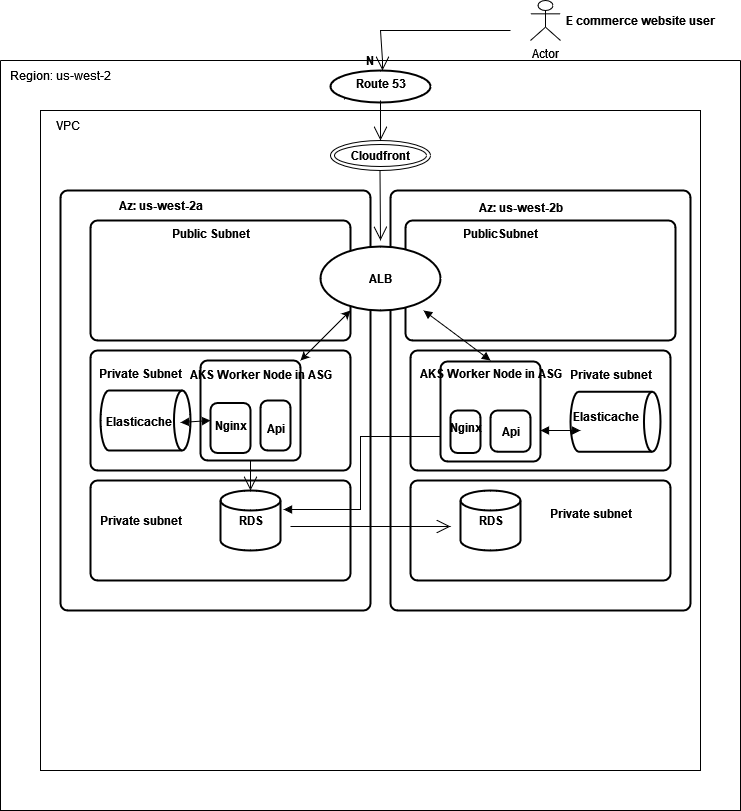

The diagram above was exported from draw.io. Its source (the exported page's mxGraphModel, read from the mxfile embedded in the PNG):
<mxGraphModel dx="880" dy="1542" grid="1" gridSize="10" guides="1" tooltips="1" connect="1" arrows="1" fold="1" page="1" pageScale="1" pageWidth="850" pageHeight="1100" math="0" shadow="0">
  <root>
    <mxCell id="0" />
    <mxCell id="1" parent="0" />
    <mxCell id="iiAxuX_h0il0DEjYhdKQ-1" value="N" style="swimlane;startSize=0;labelBackgroundColor=none;" parent="1" vertex="1">
      <mxGeometry x="70" y="40" width="740" height="750" as="geometry" />
    </mxCell>
    <mxCell id="iiAxuX_h0il0DEjYhdKQ-4" value="Region: us-west-2" style="text;html=1;align=center;verticalAlign=middle;resizable=0;points=[];autosize=1;strokeColor=none;fillColor=none;labelBackgroundColor=none;" parent="iiAxuX_h0il0DEjYhdKQ-1" vertex="1">
      <mxGeometry width="120" height="30" as="geometry" />
    </mxCell>
    <mxCell id="iiAxuX_h0il0DEjYhdKQ-3" value="&lt;div align=&quot;left&quot;&gt;&lt;br&gt;&lt;/div&gt;" style="whiteSpace=wrap;html=1;aspect=fixed;labelBackgroundColor=none;" parent="iiAxuX_h0il0DEjYhdKQ-1" vertex="1">
      <mxGeometry x="40" y="50" width="660" height="660" as="geometry" />
    </mxCell>
    <mxCell id="iiAxuX_h0il0DEjYhdKQ-5" value="VPC " style="text;strokeColor=none;align=center;fillColor=none;html=1;verticalAlign=middle;whiteSpace=wrap;rounded=0;labelBackgroundColor=none;" parent="iiAxuX_h0il0DEjYhdKQ-1" vertex="1">
      <mxGeometry x="27.5" y="50" width="80" height="30" as="geometry" />
    </mxCell>
    <object label="" id="iiAxuX_h0il0DEjYhdKQ-13">
      <mxCell style="rounded=1;whiteSpace=wrap;html=1;absoluteArcSize=1;arcSize=14;strokeWidth=2;labelBackgroundColor=none;" parent="iiAxuX_h0il0DEjYhdKQ-1" vertex="1">
        <mxGeometry x="60" y="130" width="310" height="420" as="geometry" />
      </mxCell>
    </object>
    <mxCell id="iiAxuX_h0il0DEjYhdKQ-14" value="" style="rounded=1;whiteSpace=wrap;html=1;absoluteArcSize=1;arcSize=14;strokeWidth=2;labelBackgroundColor=none;" parent="iiAxuX_h0il0DEjYhdKQ-1" vertex="1">
      <mxGeometry x="390" y="130" width="300" height="420" as="geometry" />
    </mxCell>
    <mxCell id="iiAxuX_h0il0DEjYhdKQ-15" value="" style="rounded=1;whiteSpace=wrap;html=1;absoluteArcSize=1;arcSize=14;strokeWidth=2;labelBackgroundColor=none;" parent="iiAxuX_h0il0DEjYhdKQ-1" vertex="1">
      <mxGeometry x="90" y="160" width="260" height="120" as="geometry" />
    </mxCell>
    <mxCell id="iiAxuX_h0il0DEjYhdKQ-16" value="" style="rounded=1;whiteSpace=wrap;html=1;absoluteArcSize=1;arcSize=14;strokeWidth=2;labelBackgroundColor=none;" parent="iiAxuX_h0il0DEjYhdKQ-1" vertex="1">
      <mxGeometry x="405" y="160" width="270" height="120" as="geometry" />
    </mxCell>
    <mxCell id="iiAxuX_h0il0DEjYhdKQ-17" value="" style="rounded=1;whiteSpace=wrap;html=1;absoluteArcSize=1;arcSize=14;strokeWidth=2;labelBackgroundColor=none;" parent="iiAxuX_h0il0DEjYhdKQ-1" vertex="1">
      <mxGeometry x="90" y="290" width="260" height="120" as="geometry" />
    </mxCell>
    <mxCell id="iiAxuX_h0il0DEjYhdKQ-18" value="" style="rounded=1;whiteSpace=wrap;html=1;absoluteArcSize=1;arcSize=14;strokeWidth=2;labelBackgroundColor=none;" parent="iiAxuX_h0il0DEjYhdKQ-1" vertex="1">
      <mxGeometry x="410" y="290" width="260" height="120" as="geometry" />
    </mxCell>
    <mxCell id="iiAxuX_h0il0DEjYhdKQ-19" value="" style="rounded=1;whiteSpace=wrap;html=1;absoluteArcSize=1;arcSize=14;strokeWidth=2;labelBackgroundColor=none;" parent="iiAxuX_h0il0DEjYhdKQ-1" vertex="1">
      <mxGeometry x="90" y="420" width="260" height="100" as="geometry" />
    </mxCell>
    <mxCell id="iiAxuX_h0il0DEjYhdKQ-20" value="" style="rounded=1;whiteSpace=wrap;html=1;absoluteArcSize=1;arcSize=14;strokeWidth=2;labelBackgroundColor=none;" parent="iiAxuX_h0il0DEjYhdKQ-1" vertex="1">
      <mxGeometry x="410" y="420" width="260" height="100" as="geometry" />
    </mxCell>
    <mxCell id="iiAxuX_h0il0DEjYhdKQ-21" value="Az: us-west-2a" style="text;align=center;fontStyle=1;verticalAlign=middle;spacingLeft=3;spacingRight=3;strokeColor=none;rotatable=0;points=[[0,0.5],[1,0.5]];portConstraint=eastwest;html=1;labelBackgroundColor=none;" parent="iiAxuX_h0il0DEjYhdKQ-1" vertex="1">
      <mxGeometry x="120" y="140" width="80" height="10" as="geometry" />
    </mxCell>
    <mxCell id="iiAxuX_h0il0DEjYhdKQ-22" value="Az: us-west-2b" style="text;align=center;fontStyle=1;verticalAlign=middle;spacingLeft=3;spacingRight=3;strokeColor=none;rotatable=0;points=[[0,0.5],[1,0.5]];portConstraint=eastwest;html=1;labelBackgroundColor=none;" parent="iiAxuX_h0il0DEjYhdKQ-1" vertex="1">
      <mxGeometry x="480" y="134" width="80" height="26" as="geometry" />
    </mxCell>
    <mxCell id="iiAxuX_h0il0DEjYhdKQ-23" value="Public Subnet " style="text;align=center;fontStyle=1;verticalAlign=middle;spacingLeft=3;spacingRight=3;strokeColor=none;rotatable=0;points=[[0,0.5],[1,0.5]];portConstraint=eastwest;html=1;labelBackgroundColor=none;" parent="iiAxuX_h0il0DEjYhdKQ-1" vertex="1">
      <mxGeometry x="160" y="160" width="100" height="26" as="geometry" />
    </mxCell>
    <mxCell id="iiAxuX_h0il0DEjYhdKQ-24" value="PublicSubnet" style="text;align=center;fontStyle=1;verticalAlign=middle;spacingLeft=3;spacingRight=3;strokeColor=none;rotatable=0;points=[[0,0.5],[1,0.5]];portConstraint=eastwest;html=1;labelBackgroundColor=none;" parent="iiAxuX_h0il0DEjYhdKQ-1" vertex="1">
      <mxGeometry x="460" y="160" width="80" height="26" as="geometry" />
    </mxCell>
    <mxCell id="iiAxuX_h0il0DEjYhdKQ-25" value="" style="strokeWidth=2;html=1;shape=mxgraph.flowchart.database;whiteSpace=wrap;labelBackgroundColor=none;" parent="iiAxuX_h0il0DEjYhdKQ-1" vertex="1">
      <mxGeometry x="220" y="430" width="60" height="60" as="geometry" />
    </mxCell>
    <mxCell id="iiAxuX_h0il0DEjYhdKQ-26" value="" style="strokeWidth=2;html=1;shape=mxgraph.flowchart.database;whiteSpace=wrap;labelBackgroundColor=none;" parent="iiAxuX_h0il0DEjYhdKQ-1" vertex="1">
      <mxGeometry x="460" y="430" width="60" height="60" as="geometry" />
    </mxCell>
    <mxCell id="iiAxuX_h0il0DEjYhdKQ-27" value="" style="rounded=1;whiteSpace=wrap;html=1;absoluteArcSize=1;arcSize=14;strokeWidth=2;labelBackgroundColor=none;" parent="iiAxuX_h0il0DEjYhdKQ-1" vertex="1">
      <mxGeometry x="200" y="300" width="100" height="100" as="geometry" />
    </mxCell>
    <mxCell id="iiAxuX_h0il0DEjYhdKQ-28" value="" style="rounded=1;whiteSpace=wrap;html=1;absoluteArcSize=1;arcSize=14;strokeWidth=2;labelBackgroundColor=none;" parent="iiAxuX_h0il0DEjYhdKQ-1" vertex="1">
      <mxGeometry x="440" y="301" width="100" height="100" as="geometry" />
    </mxCell>
    <mxCell id="iiAxuX_h0il0DEjYhdKQ-29" value="" style="strokeWidth=2;html=1;shape=mxgraph.flowchart.start_1;whiteSpace=wrap;labelBackgroundColor=none;" parent="iiAxuX_h0il0DEjYhdKQ-1" vertex="1">
      <mxGeometry x="320" y="186" width="120" height="64" as="geometry" />
    </mxCell>
    <mxCell id="iiAxuX_h0il0DEjYhdKQ-30" value="ALB" style="text;align=center;fontStyle=1;verticalAlign=middle;spacingLeft=3;spacingRight=3;strokeColor=none;rotatable=0;points=[[0,0.5],[1,0.5]];portConstraint=eastwest;html=1;labelBackgroundColor=none;" parent="iiAxuX_h0il0DEjYhdKQ-1" vertex="1">
      <mxGeometry x="340" y="205" width="80" height="26" as="geometry" />
    </mxCell>
    <mxCell id="iiAxuX_h0il0DEjYhdKQ-33" value="AKS Worker Node in ASG" style="text;align=center;fontStyle=1;verticalAlign=middle;spacingLeft=3;spacingRight=3;strokeColor=none;rotatable=0;points=[[0,0.5],[1,0.5]];portConstraint=eastwest;html=1;labelBackgroundColor=none;" parent="iiAxuX_h0il0DEjYhdKQ-1" vertex="1">
      <mxGeometry x="220" y="301" width="80" height="26" as="geometry" />
    </mxCell>
    <mxCell id="iiAxuX_h0il0DEjYhdKQ-31" value="AKS Worker Node in ASG" style="text;align=center;fontStyle=1;verticalAlign=middle;spacingLeft=3;spacingRight=3;strokeColor=none;rotatable=0;points=[[0,0.5],[1,0.5]];portConstraint=eastwest;html=1;labelBackgroundColor=none;" parent="iiAxuX_h0il0DEjYhdKQ-1" vertex="1">
      <mxGeometry x="450" y="300" width="80" height="26" as="geometry" />
    </mxCell>
    <mxCell id="iiAxuX_h0il0DEjYhdKQ-34" value="Private Subnet" style="text;align=center;fontStyle=1;verticalAlign=middle;spacingLeft=3;spacingRight=3;strokeColor=none;rotatable=0;points=[[0,0.5],[1,0.5]];portConstraint=eastwest;html=1;labelBackgroundColor=none;" parent="iiAxuX_h0il0DEjYhdKQ-1" vertex="1">
      <mxGeometry x="100" y="300" width="80" height="26" as="geometry" />
    </mxCell>
    <mxCell id="iiAxuX_h0il0DEjYhdKQ-35" value="Private subnet" style="text;align=center;fontStyle=1;verticalAlign=middle;spacingLeft=3;spacingRight=3;strokeColor=none;rotatable=0;points=[[0,0.5],[1,0.5]];portConstraint=eastwest;html=1;labelBackgroundColor=none;" parent="iiAxuX_h0il0DEjYhdKQ-1" vertex="1">
      <mxGeometry x="570" y="301" width="80" height="26" as="geometry" />
    </mxCell>
    <mxCell id="iiAxuX_h0il0DEjYhdKQ-36" value="RDS" style="text;align=center;fontStyle=1;verticalAlign=middle;spacingLeft=3;spacingRight=3;strokeColor=none;rotatable=0;points=[[0,0.5],[1,0.5]];portConstraint=eastwest;html=1;labelBackgroundColor=none;" parent="iiAxuX_h0il0DEjYhdKQ-1" vertex="1">
      <mxGeometry x="210" y="447" width="80" height="26" as="geometry" />
    </mxCell>
    <mxCell id="iiAxuX_h0il0DEjYhdKQ-37" value="RDS" style="text;align=center;fontStyle=1;verticalAlign=middle;spacingLeft=3;spacingRight=3;strokeColor=none;rotatable=0;points=[[0,0.5],[1,0.5]];portConstraint=eastwest;html=1;labelBackgroundColor=none;" parent="iiAxuX_h0il0DEjYhdKQ-1" vertex="1">
      <mxGeometry x="450" y="447" width="80" height="26" as="geometry" />
    </mxCell>
    <mxCell id="iiAxuX_h0il0DEjYhdKQ-38" value="Private subnet" style="text;align=center;fontStyle=1;verticalAlign=middle;spacingLeft=3;spacingRight=3;strokeColor=none;rotatable=0;points=[[0,0.5],[1,0.5]];portConstraint=eastwest;html=1;labelBackgroundColor=none;" parent="iiAxuX_h0il0DEjYhdKQ-1" vertex="1">
      <mxGeometry x="100" y="447" width="80" height="26" as="geometry" />
    </mxCell>
    <mxCell id="iiAxuX_h0il0DEjYhdKQ-39" value="Private subnet" style="text;align=center;fontStyle=1;verticalAlign=middle;spacingLeft=3;spacingRight=3;strokeColor=none;rotatable=0;points=[[0,0.5],[1,0.5]];portConstraint=eastwest;html=1;labelBackgroundColor=none;" parent="iiAxuX_h0il0DEjYhdKQ-1" vertex="1">
      <mxGeometry x="550" y="440" width="80" height="26" as="geometry" />
    </mxCell>
    <mxCell id="GwGWyKOkLTmed_x0dAh0-1" style="edgeStyle=orthogonalEdgeStyle;rounded=0;orthogonalLoop=1;jettySize=auto;html=1;exitX=0.145;exitY=0.855;exitDx=0;exitDy=0;exitPerimeter=0;entryX=0.05;entryY=-0.312;entryDx=0;entryDy=0;entryPerimeter=0;" edge="1" parent="iiAxuX_h0il0DEjYhdKQ-1" source="iiAxuX_h0il0DEjYhdKQ-40">
      <mxGeometry relative="1" as="geometry">
        <mxPoint x="344" y="39.00800000000004" as="targetPoint" />
      </mxGeometry>
    </mxCell>
    <mxCell id="iiAxuX_h0il0DEjYhdKQ-40" value="" style="strokeWidth=2;html=1;shape=mxgraph.flowchart.start_1;whiteSpace=wrap;labelBackgroundColor=none;" parent="iiAxuX_h0il0DEjYhdKQ-1" vertex="1">
      <mxGeometry x="330" y="10" width="100" height="32" as="geometry" />
    </mxCell>
    <mxCell id="iiAxuX_h0il0DEjYhdKQ-42" value="" style="ellipse;shape=doubleEllipse;whiteSpace=wrap;html=1;labelBackgroundColor=none;" parent="iiAxuX_h0il0DEjYhdKQ-1" vertex="1">
      <mxGeometry x="330" y="80" width="100" height="30" as="geometry" />
    </mxCell>
    <mxCell id="iiAxuX_h0il0DEjYhdKQ-43" value="Cloudfront" style="text;align=center;fontStyle=1;verticalAlign=middle;spacingLeft=3;spacingRight=3;strokeColor=none;rotatable=0;points=[[0,0.5],[1,0.5]];portConstraint=eastwest;html=1;labelBackgroundColor=none;" parent="iiAxuX_h0il0DEjYhdKQ-1" vertex="1">
      <mxGeometry x="340" y="90" width="80" height="10" as="geometry" />
    </mxCell>
    <mxCell id="iiAxuX_h0il0DEjYhdKQ-44" value="" style="rounded=1;whiteSpace=wrap;html=1;absoluteArcSize=1;arcSize=14;strokeWidth=2;labelBackgroundColor=none;" parent="iiAxuX_h0il0DEjYhdKQ-1" vertex="1">
      <mxGeometry x="210" y="342.5" width="40" height="50" as="geometry" />
    </mxCell>
    <mxCell id="iiAxuX_h0il0DEjYhdKQ-45" value="" style="rounded=1;whiteSpace=wrap;html=1;absoluteArcSize=1;arcSize=14;strokeWidth=2;labelBackgroundColor=none;" parent="iiAxuX_h0il0DEjYhdKQ-1" vertex="1">
      <mxGeometry x="260" y="340" width="30" height="50" as="geometry" />
    </mxCell>
    <mxCell id="iiAxuX_h0il0DEjYhdKQ-46" value="" style="rounded=1;whiteSpace=wrap;html=1;absoluteArcSize=1;arcSize=14;strokeWidth=2;labelBackgroundColor=none;" parent="iiAxuX_h0il0DEjYhdKQ-1" vertex="1">
      <mxGeometry x="450" y="350" width="30" height="42.5" as="geometry" />
    </mxCell>
    <mxCell id="iiAxuX_h0il0DEjYhdKQ-47" value="" style="rounded=1;whiteSpace=wrap;html=1;absoluteArcSize=1;arcSize=14;strokeWidth=2;labelBackgroundColor=none;" parent="iiAxuX_h0il0DEjYhdKQ-1" vertex="1">
      <mxGeometry x="490" y="350" width="40" height="41.25" as="geometry" />
    </mxCell>
    <mxCell id="iiAxuX_h0il0DEjYhdKQ-48" value="Nginx" style="text;align=center;fontStyle=1;verticalAlign=middle;spacingLeft=3;spacingRight=3;strokeColor=none;rotatable=0;points=[[0,0.5],[1,0.5]];portConstraint=eastwest;html=1;labelBackgroundColor=none;" parent="iiAxuX_h0il0DEjYhdKQ-1" vertex="1">
      <mxGeometry x="210" y="352" width="40" height="26" as="geometry" />
    </mxCell>
    <mxCell id="iiAxuX_h0il0DEjYhdKQ-49" value="Nginx" style="text;align=center;fontStyle=1;verticalAlign=middle;spacingLeft=3;spacingRight=3;strokeColor=none;rotatable=0;points=[[0,0.5],[1,0.5]];portConstraint=eastwest;html=1;labelBackgroundColor=none;" parent="iiAxuX_h0il0DEjYhdKQ-1" vertex="1">
      <mxGeometry x="445" y="354.5" width="40" height="25.5" as="geometry" />
    </mxCell>
    <mxCell id="iiAxuX_h0il0DEjYhdKQ-50" value="Api" style="text;align=center;fontStyle=1;verticalAlign=middle;spacingLeft=3;spacingRight=3;strokeColor=none;rotatable=0;points=[[0,0.5],[1,0.5]];portConstraint=eastwest;html=1;labelBackgroundColor=none;" parent="iiAxuX_h0il0DEjYhdKQ-1" vertex="1">
      <mxGeometry x="260" y="354.5" width="30" height="26" as="geometry" />
    </mxCell>
    <mxCell id="iiAxuX_h0il0DEjYhdKQ-51" value="Api" style="text;align=center;fontStyle=1;verticalAlign=middle;spacingLeft=3;spacingRight=3;strokeColor=none;rotatable=0;points=[[0,0.5],[1,0.5]];portConstraint=eastwest;html=1;labelBackgroundColor=none;" parent="iiAxuX_h0il0DEjYhdKQ-1" vertex="1">
      <mxGeometry x="495" y="357.63" width="30" height="26" as="geometry" />
    </mxCell>
    <mxCell id="iiAxuX_h0il0DEjYhdKQ-55" value="" style="strokeWidth=2;html=1;shape=mxgraph.flowchart.direct_data;whiteSpace=wrap;" parent="iiAxuX_h0il0DEjYhdKQ-1" vertex="1">
      <mxGeometry x="100" y="330" width="90" height="60" as="geometry" />
    </mxCell>
    <mxCell id="iiAxuX_h0il0DEjYhdKQ-56" value="" style="strokeWidth=2;html=1;shape=mxgraph.flowchart.direct_data;whiteSpace=wrap;" parent="iiAxuX_h0il0DEjYhdKQ-1" vertex="1">
      <mxGeometry x="570" y="331.25" width="90" height="60" as="geometry" />
    </mxCell>
    <mxCell id="iiAxuX_h0il0DEjYhdKQ-57" value="Elasticache" style="text;align=center;fontStyle=1;verticalAlign=middle;spacingLeft=3;spacingRight=3;strokeColor=none;rotatable=0;points=[[0,0.5],[1,0.5]];portConstraint=eastwest;html=1;" parent="iiAxuX_h0il0DEjYhdKQ-1" vertex="1">
      <mxGeometry x="100" y="348.25" width="75" height="26" as="geometry" />
    </mxCell>
    <mxCell id="iiAxuX_h0il0DEjYhdKQ-58" value="Elasticache" style="text;align=center;fontStyle=1;verticalAlign=middle;spacingLeft=3;spacingRight=3;strokeColor=none;rotatable=0;points=[[0,0.5],[1,0.5]];portConstraint=eastwest;html=1;" parent="iiAxuX_h0il0DEjYhdKQ-1" vertex="1">
      <mxGeometry x="570" y="342.5" width="70" height="26" as="geometry" />
    </mxCell>
    <mxCell id="iiAxuX_h0il0DEjYhdKQ-66" value="" style="endArrow=classic;startArrow=classic;html=1;rounded=0;" parent="iiAxuX_h0il0DEjYhdKQ-1" edge="1">
      <mxGeometry width="50" height="50" relative="1" as="geometry">
        <mxPoint x="300" y="300" as="sourcePoint" />
        <mxPoint x="350" y="250" as="targetPoint" />
      </mxGeometry>
    </mxCell>
    <mxCell id="iiAxuX_h0il0DEjYhdKQ-69" value="" style="endArrow=block;startArrow=block;endFill=1;startFill=1;html=1;rounded=0;entryX=0.5;entryY=0;entryDx=0;entryDy=0;entryPerimeter=0;" parent="iiAxuX_h0il0DEjYhdKQ-1" source="iiAxuX_h0il0DEjYhdKQ-29" target="iiAxuX_h0il0DEjYhdKQ-31" edge="1">
      <mxGeometry width="160" relative="1" as="geometry">
        <mxPoint x="365" y="279" as="sourcePoint" />
        <mxPoint x="520" y="260" as="targetPoint" />
        <Array as="points">
          <mxPoint x="450" y="270" />
        </Array>
      </mxGeometry>
    </mxCell>
    <mxCell id="iiAxuX_h0il0DEjYhdKQ-73" value="" style="endArrow=open;endFill=1;endSize=12;html=1;rounded=0;" parent="iiAxuX_h0il0DEjYhdKQ-1" edge="1">
      <mxGeometry width="160" relative="1" as="geometry">
        <mxPoint x="379.5" y="110" as="sourcePoint" />
        <mxPoint x="380" y="180" as="targetPoint" />
      </mxGeometry>
    </mxCell>
    <mxCell id="iiAxuX_h0il0DEjYhdKQ-76" value="" style="endArrow=open;endFill=1;endSize=12;html=1;rounded=0;" parent="iiAxuX_h0il0DEjYhdKQ-1" edge="1">
      <mxGeometry width="160" relative="1" as="geometry">
        <mxPoint x="250" y="400" as="sourcePoint" />
        <mxPoint x="250" y="430" as="targetPoint" />
      </mxGeometry>
    </mxCell>
    <mxCell id="iiAxuX_h0il0DEjYhdKQ-77" value="" style="endArrow=block;startArrow=block;endFill=1;startFill=1;html=1;rounded=0;entryX=0;entryY=0.308;entryDx=0;entryDy=0;entryPerimeter=0;" parent="iiAxuX_h0il0DEjYhdKQ-1" target="iiAxuX_h0il0DEjYhdKQ-48" edge="1">
      <mxGeometry width="160" relative="1" as="geometry">
        <mxPoint x="180" y="362" as="sourcePoint" />
        <mxPoint x="230" y="362" as="targetPoint" />
      </mxGeometry>
    </mxCell>
    <mxCell id="iiAxuX_h0il0DEjYhdKQ-78" value="" style="endArrow=block;startArrow=block;endFill=1;startFill=1;html=1;rounded=0;" parent="iiAxuX_h0il0DEjYhdKQ-1" edge="1">
      <mxGeometry width="160" relative="1" as="geometry">
        <mxPoint x="540" y="370" as="sourcePoint" />
        <mxPoint x="580" y="370" as="targetPoint" />
      </mxGeometry>
    </mxCell>
    <mxCell id="iiAxuX_h0il0DEjYhdKQ-80" value="" style="endArrow=block;endFill=1;html=1;edgeStyle=orthogonalEdgeStyle;align=left;verticalAlign=top;rounded=0;exitX=0;exitY=0.75;exitDx=0;exitDy=0;entryX=0.913;entryY=0.077;entryDx=0;entryDy=0;entryPerimeter=0;" parent="iiAxuX_h0il0DEjYhdKQ-1" source="iiAxuX_h0il0DEjYhdKQ-28" target="iiAxuX_h0il0DEjYhdKQ-36" edge="1">
      <mxGeometry x="-1" relative="1" as="geometry">
        <mxPoint x="240" y="470" as="sourcePoint" />
        <mxPoint x="400" y="470" as="targetPoint" />
        <Array as="points">
          <mxPoint x="360" y="376" />
          <mxPoint x="360" y="449" />
        </Array>
      </mxGeometry>
    </mxCell>
    <mxCell id="iiAxuX_h0il0DEjYhdKQ-86" value="" style="endArrow=open;endFill=1;endSize=12;html=1;rounded=0;" parent="iiAxuX_h0il0DEjYhdKQ-1" edge="1">
      <mxGeometry width="160" relative="1" as="geometry">
        <mxPoint x="290" y="466" as="sourcePoint" />
        <mxPoint x="450" y="466" as="targetPoint" />
      </mxGeometry>
    </mxCell>
    <mxCell id="GwGWyKOkLTmed_x0dAh0-2" value="Route 53" style="text;align=center;fontStyle=1;verticalAlign=middle;spacingLeft=3;spacingRight=3;strokeColor=none;rotatable=0;points=[[0,0.5],[1,0.5]];portConstraint=eastwest;html=1;" vertex="1" parent="iiAxuX_h0il0DEjYhdKQ-1">
      <mxGeometry x="340" y="10" width="80" height="26" as="geometry" />
    </mxCell>
    <mxCell id="GwGWyKOkLTmed_x0dAh0-3" value="" style="endArrow=open;endFill=1;endSize=12;html=1;rounded=0;entryX=0.5;entryY=0;entryDx=0;entryDy=0;" edge="1" parent="iiAxuX_h0il0DEjYhdKQ-1" target="iiAxuX_h0il0DEjYhdKQ-42">
      <mxGeometry width="160" relative="1" as="geometry">
        <mxPoint x="380" y="40" as="sourcePoint" />
        <mxPoint x="370" y="106" as="targetPoint" />
      </mxGeometry>
    </mxCell>
    <mxCell id="iiAxuX_h0il0DEjYhdKQ-52" value="Actor" style="shape=umlActor;verticalLabelPosition=bottom;verticalAlign=top;html=1;labelBackgroundColor=none;" parent="1" vertex="1">
      <mxGeometry x="600" y="-20" width="30" height="40" as="geometry" />
    </mxCell>
    <mxCell id="iiAxuX_h0il0DEjYhdKQ-53" value="E commerce website user" style="text;align=center;fontStyle=1;verticalAlign=middle;spacingLeft=3;spacingRight=3;strokeColor=none;rotatable=0;points=[[0,0.5],[1,0.5]];portConstraint=eastwest;html=1;labelBackgroundColor=none;" parent="1" vertex="1">
      <mxGeometry x="640" y="-13" width="140" height="26" as="geometry" />
    </mxCell>
    <mxCell id="iiAxuX_h0il0DEjYhdKQ-83" value="" style="endArrow=open;endFill=1;endSize=12;html=1;rounded=0;" parent="1" edge="1">
      <mxGeometry width="160" relative="1" as="geometry">
        <mxPoint x="580" y="10" as="sourcePoint" />
        <mxPoint x="452" y="50" as="targetPoint" />
        <Array as="points">
          <mxPoint x="450" y="10" />
          <mxPoint x="452" y="40" />
        </Array>
      </mxGeometry>
    </mxCell>
  </root>
</mxGraphModel>